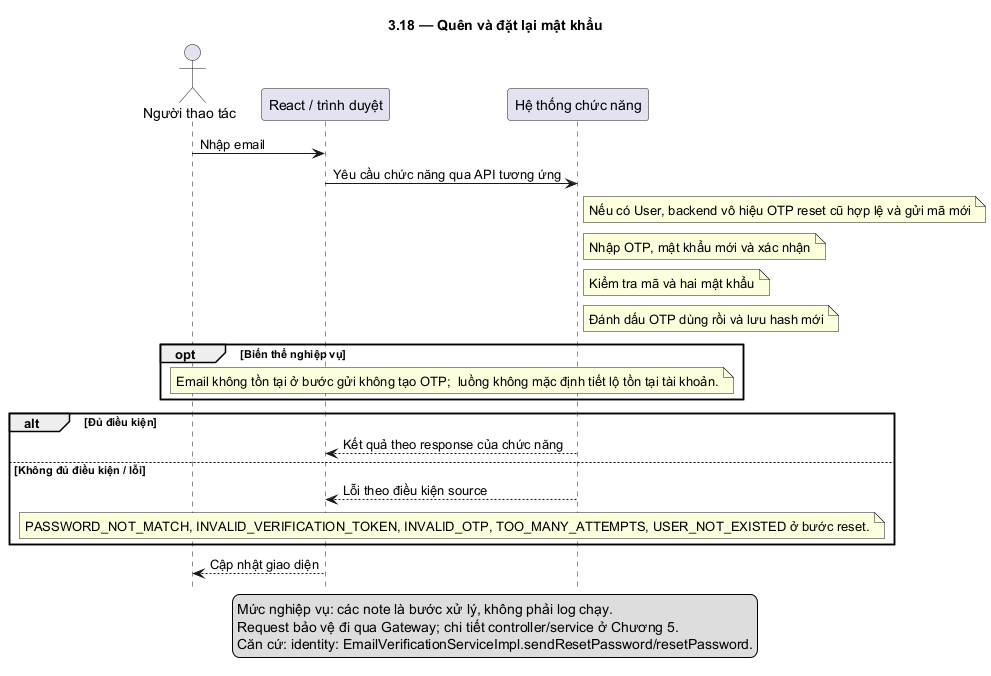

The diagram above was rendered by PlantUML. Its source (embedded in the PNG):
@startuml
skinparam defaultFontName DejaVu Sans
skinparam shadowing false
hide footbox
title 3.18 — Quên và đặt lại mật khẩu
actor "Người thao tác" as U
participant "React / trình duyệt" as F
participant "Hệ thống chức năng" as B
U -> F: Nhập email
F -> B: Yêu cầu chức năng qua API tương ứng
note right of B: Nếu có User, backend vô hiệu OTP reset cũ hợp lệ và gửi mã mới
note right of B: Nhập OTP, mật khẩu mới và xác nhận
note right of B: Kiểm tra mã và hai mật khẩu
note right of B: Đánh dấu OTP dùng rồi và lưu hash mới
opt Biến thể nghiệp vụ
note over F,B: Email không tồn tại ở bước gửi không tạo OTP;  luồng không mặc định tiết lộ tồn tại tài khoản.
end
alt Đủ điều kiện
B --> F: Kết quả theo response của chức năng
else Không đủ điều kiện / lỗi
B --> F: Lỗi theo điều kiện source
note over F,B: PASSWORD_NOT_MATCH, INVALID_VERIFICATION_TOKEN, INVALID_OTP, TOO_MANY_ATTEMPTS, USER_NOT_EXISTED ở bước reset.
end
F --> U: Cập nhật giao diện
legend bottom
Mức nghiệp vụ: các note là bước xử lý, không phải log chạy.
Request bảo vệ đi qua Gateway; chi tiết controller/service ở Chương 5.
Căn cứ: identity: EmailVerificationServiceImpl.sendResetPassword/resetPassword.
endlegend
@enduml